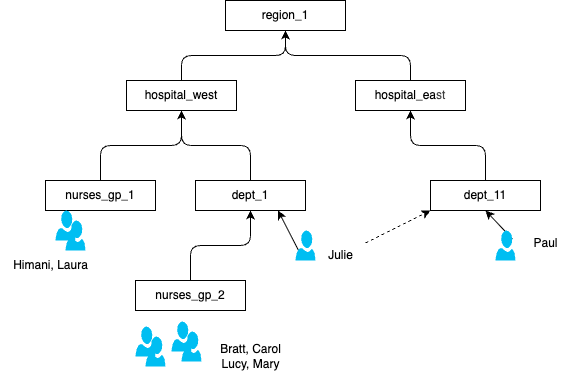

The diagram above was exported from draw.io. Its source (the exported page's mxGraphModel, read from the mxfile embedded in the PNG):
<mxGraphModel dx="1482" dy="435" grid="1" gridSize="10" guides="1" tooltips="1" connect="1" arrows="1" fold="1" page="1" pageScale="1" pageWidth="850" pageHeight="1100" math="0" shadow="0">
  <root>
    <mxCell id="0" />
    <mxCell id="1" parent="0" />
    <mxCell id="2" value="region_1" style="rounded=0;whiteSpace=wrap;html=1;" vertex="1" parent="1">
      <mxGeometry x="220" y="60" width="120" height="30" as="geometry" />
    </mxCell>
    <mxCell id="5" style="edgeStyle=orthogonalEdgeStyle;html=1;entryX=0.5;entryY=1;entryDx=0;entryDy=0;" edge="1" parent="1" source="3" target="2">
      <mxGeometry relative="1" as="geometry" />
    </mxCell>
    <mxCell id="3" value="hospital_west" style="rounded=0;whiteSpace=wrap;html=1;" vertex="1" parent="1">
      <mxGeometry x="121" y="140" width="110" height="30" as="geometry" />
    </mxCell>
    <mxCell id="4" value="hospital_ea&lt;span style=&quot;color: rgb(63, 63, 63); background-color: transparent;&quot;&gt;st&lt;/span&gt;" style="rounded=0;whiteSpace=wrap;html=1;" vertex="1" parent="1">
      <mxGeometry x="350" y="140" width="110" height="30" as="geometry" />
    </mxCell>
    <mxCell id="6" style="edgeStyle=orthogonalEdgeStyle;html=1;entryX=0.5;entryY=1;entryDx=0;entryDy=0;exitX=0.5;exitY=0;exitDx=0;exitDy=0;" edge="1" parent="1" source="4" target="2">
      <mxGeometry relative="1" as="geometry" />
    </mxCell>
    <mxCell id="17" style="edgeStyle=orthogonalEdgeStyle;html=1;entryX=0.5;entryY=1;entryDx=0;entryDy=0;" edge="1" parent="1" source="7" target="3">
      <mxGeometry relative="1" as="geometry" />
    </mxCell>
    <mxCell id="7" value="nurses_gp_1" style="rounded=0;whiteSpace=wrap;html=1;" vertex="1" parent="1">
      <mxGeometry x="40" y="240" width="110" height="30" as="geometry" />
    </mxCell>
    <mxCell id="16" style="edgeStyle=orthogonalEdgeStyle;html=1;entryX=0.5;entryY=1;entryDx=0;entryDy=0;" edge="1" parent="1" source="8" target="3">
      <mxGeometry relative="1" as="geometry" />
    </mxCell>
    <mxCell id="8" value="dept_1" style="rounded=0;whiteSpace=wrap;html=1;" vertex="1" parent="1">
      <mxGeometry x="190" y="240" width="110" height="30" as="geometry" />
    </mxCell>
    <mxCell id="25" style="edgeStyle=orthogonalEdgeStyle;html=1;entryX=0.5;entryY=1;entryDx=0;entryDy=0;" edge="1" parent="1" source="9" target="8">
      <mxGeometry relative="1" as="geometry" />
    </mxCell>
    <mxCell id="9" value="nurses_gp_2" style="rounded=0;whiteSpace=wrap;html=1;" vertex="1" parent="1">
      <mxGeometry x="130" y="340" width="110" height="30" as="geometry" />
    </mxCell>
    <mxCell id="18" style="edgeStyle=none;html=1;exitX=0.14;exitY=0.65;exitDx=0;exitDy=0;exitPerimeter=0;entryX=0.75;entryY=1;entryDx=0;entryDy=0;" edge="1" parent="1" source="10" target="8">
      <mxGeometry relative="1" as="geometry" />
    </mxCell>
    <mxCell id="27" style="edgeStyle=none;html=1;exitX=0.84;exitY=0.28;exitDx=0;exitDy=0;exitPerimeter=0;entryX=0.5;entryY=1;entryDx=0;entryDy=0;" edge="1" parent="1" source="26" target="14">
      <mxGeometry relative="1" as="geometry">
        <mxPoint x="450" y="300" as="targetPoint" />
      </mxGeometry>
    </mxCell>
    <mxCell id="10" value="" style="verticalLabelPosition=bottom;html=1;verticalAlign=top;align=center;strokeColor=none;fillColor=#00BEF2;shape=mxgraph.azure.user;" vertex="1" parent="1">
      <mxGeometry x="290" y="290" width="20" height="30" as="geometry" />
    </mxCell>
    <mxCell id="11" value="" style="verticalLabelPosition=bottom;html=1;verticalAlign=top;align=center;strokeColor=none;fillColor=#00BEF2;shape=mxgraph.azure.user;" vertex="1" parent="1">
      <mxGeometry x="166" y="381" width="20" height="30" as="geometry" />
    </mxCell>
    <mxCell id="12" value="" style="verticalLabelPosition=bottom;html=1;verticalAlign=top;align=center;strokeColor=none;fillColor=#00BEF2;shape=mxgraph.azure.user;" vertex="1" parent="1">
      <mxGeometry x="176" y="391" width="20" height="30" as="geometry" />
    </mxCell>
    <mxCell id="15" style="edgeStyle=orthogonalEdgeStyle;html=1;entryX=0.5;entryY=1;entryDx=0;entryDy=0;" edge="1" parent="1" source="14" target="4">
      <mxGeometry relative="1" as="geometry" />
    </mxCell>
    <mxCell id="14" value="dept_11" style="rounded=0;whiteSpace=wrap;html=1;" vertex="1" parent="1">
      <mxGeometry x="425" y="240" width="110" height="30" as="geometry" />
    </mxCell>
    <mxCell id="21" value="" style="verticalLabelPosition=bottom;html=1;verticalAlign=top;align=center;strokeColor=none;fillColor=#00BEF2;shape=mxgraph.azure.user;" vertex="1" parent="1">
      <mxGeometry x="50" y="270" width="20" height="30" as="geometry" />
    </mxCell>
    <mxCell id="22" value="" style="verticalLabelPosition=bottom;html=1;verticalAlign=top;align=center;strokeColor=none;fillColor=#00BEF2;shape=mxgraph.azure.user;" vertex="1" parent="1">
      <mxGeometry x="60" y="280" width="20" height="30" as="geometry" />
    </mxCell>
    <mxCell id="23" value="" style="verticalLabelPosition=bottom;html=1;verticalAlign=top;align=center;strokeColor=none;fillColor=#00BEF2;shape=mxgraph.azure.user;" vertex="1" parent="1">
      <mxGeometry x="130" y="386" width="20" height="30" as="geometry" />
    </mxCell>
    <mxCell id="24" value="" style="verticalLabelPosition=bottom;html=1;verticalAlign=top;align=center;strokeColor=none;fillColor=#00BEF2;shape=mxgraph.azure.user;" vertex="1" parent="1">
      <mxGeometry x="140" y="396" width="20" height="30" as="geometry" />
    </mxCell>
    <mxCell id="26" value="" style="verticalLabelPosition=bottom;html=1;verticalAlign=top;align=center;strokeColor=none;fillColor=#00BEF2;shape=mxgraph.azure.user;" vertex="1" parent="1">
      <mxGeometry x="490" y="290" width="20" height="30" as="geometry" />
    </mxCell>
    <mxCell id="30" value="Paul" style="text;html=1;align=center;verticalAlign=middle;resizable=0;points=[];autosize=1;strokeColor=none;fillColor=none;" vertex="1" parent="1">
      <mxGeometry x="515" y="288" width="50" height="30" as="geometry" />
    </mxCell>
    <mxCell id="36" style="edgeStyle=none;html=1;entryX=0;entryY=1;entryDx=0;entryDy=0;dashed=1;" edge="1" parent="1" source="31" target="14">
      <mxGeometry relative="1" as="geometry" />
    </mxCell>
    <mxCell id="31" value="Julie" style="text;html=1;align=center;verticalAlign=middle;resizable=0;points=[];autosize=1;strokeColor=none;fillColor=none;" vertex="1" parent="1">
      <mxGeometry x="310" y="300" width="50" height="30" as="geometry" />
    </mxCell>
    <mxCell id="32" value="Bratt, Carol&lt;div&gt;Lucy, Mary&lt;/div&gt;" style="text;html=1;align=center;verticalAlign=middle;resizable=0;points=[];autosize=1;strokeColor=none;fillColor=none;" vertex="1" parent="1">
      <mxGeometry x="205" y="396" width="80" height="40" as="geometry" />
    </mxCell>
    <mxCell id="33" value="Himani, Laura" style="text;html=1;align=center;verticalAlign=middle;resizable=0;points=[];autosize=1;strokeColor=none;fillColor=none;" vertex="1" parent="1">
      <mxGeometry x="-5" y="310" width="100" height="30" as="geometry" />
    </mxCell>
  </root>
</mxGraphModel>